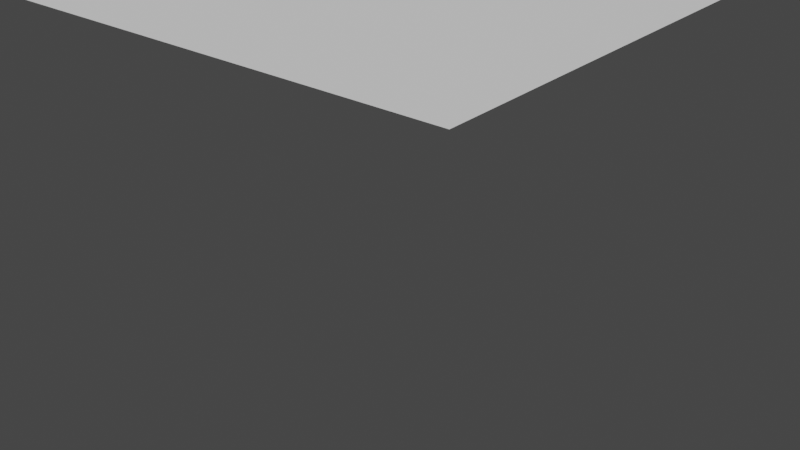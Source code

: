 # Source: save_1.blend  (saved by Blender 3.0.42; exported with 4.5.12 LTS)
import bpy
from mathutils import Matrix  # noqa: F401  (used for matrix-valued properties, if any)

bpy.ops.wm.read_factory_settings(use_empty=True)
scene = bpy.context.scene
scene.name = 'Scene'

# ---- collections
col_collection = bpy.data.collections.new('Collection'); scene.collection.children.link(col_collection)

# ---- world
world_world = bpy.data.worlds.new('World'); scene.world = world_world
world_world.use_nodes = True; world_world.node_tree.nodes.clear()
_N = world_world.node_tree.nodes; _L = world_world.node_tree.links
n0 = _N.new('ShaderNodeOutputWorld'); n0.name = 'World Output'; n0.location = (300, 300)
n1 = _N.new('ShaderNodeBackground'); n1.name = 'Background'; n1.location = (10, 300)
n1.inputs[0].default_value = (0.05088, 0.05088, 0.05088, 1.0)
_L.new(n1.outputs[0], n0.inputs[0])
n0.is_active_output = True
world_world.color = (0.05088, 0.05088, 0.05088)
world_world.use_sun_shadow = False
world_world.sun_shadow_jitter_overblur = 0.0

# ---- meshes
me_x = bpy.data.meshes.new('平面')
me_x.from_pydata([(-1.0, -1.0, 0.0), (1.0, -1.0, 0.0), (-1.0, 1.0, 0.0), (1.0, 1.0, 0.0)], [], [(0, 1, 3, 2)])
me_x.polygons.foreach_set('use_smooth', [True] * 1)
_uv = me_x.uv_layers.new(name='UVマップ')
_uv.uv.foreach_set('vector', [0.0, 0.0, 1.0, 0.0, 1.0, 1.0, 0.0, 1.0])
me_x.use_remesh_fix_poles = True
me_x.use_remesh_preserve_attributes = False
me_x.update()

# ---- objects
ob_x = bpy.data.objects.new('平面', me_x)

# ---- transforms, parenting, visibility, modifiers, constraints
ob_x.location = (0.0, 0.0, 0.0)
_m = ob_x.modifiers.new('Multires', 'MULTIRES')
_m.levels = 6
_m.sculpt_levels = 6
_m.render_levels = 6
_m = ob_x.modifiers.new('Displace', 'DISPLACE')

# ---- collection membership
col_collection.objects.link(ob_x)

# ---- scene / render settings (as saved in the file)
scene.frame_start = 1; scene.frame_end = 250; scene.frame_set(1)
scene.render.engine = 'BLENDER_EEVEE_NEXT'
scene.cycles.sampling_pattern = 'TABULATED_SOBOL'
scene.cycles.use_light_tree = False
scene.view_settings.view_transform = 'Filmic'
bpy.context.view_layer.update()

# ---- added for rendering (the .blend has no active camera and no usable light): camera, sun
cam_auto = bpy.data.cameras.new('AutoCamera')
cam_auto.lens = 50.0
cam_auto.sensor_width = 36.0
cam_auto.clip_end = 1000.0
ob_auto_camera = bpy.data.objects.new('AutoCamera', cam_auto)
scene.collection.objects.link(ob_auto_camera)
ob_auto_camera.location = (2.61693, -3.14032, 1.59355)
ob_auto_camera.rotation_euler = (1.09748, -7.21219e-08, 0.694738)
scene.camera = ob_auto_camera
light_auto_sun = bpy.data.lights.new('AutoSun', 'SUN')
light_auto_sun.energy = 3.0
light_auto_sun.angle = 0.0523599
ob_auto_sun = bpy.data.objects.new('AutoSun', light_auto_sun)
scene.collection.objects.link(ob_auto_sun)
ob_auto_sun.rotation_euler = (0.872665, 0.174533, 0.523599)
bpy.context.view_layer.update()
